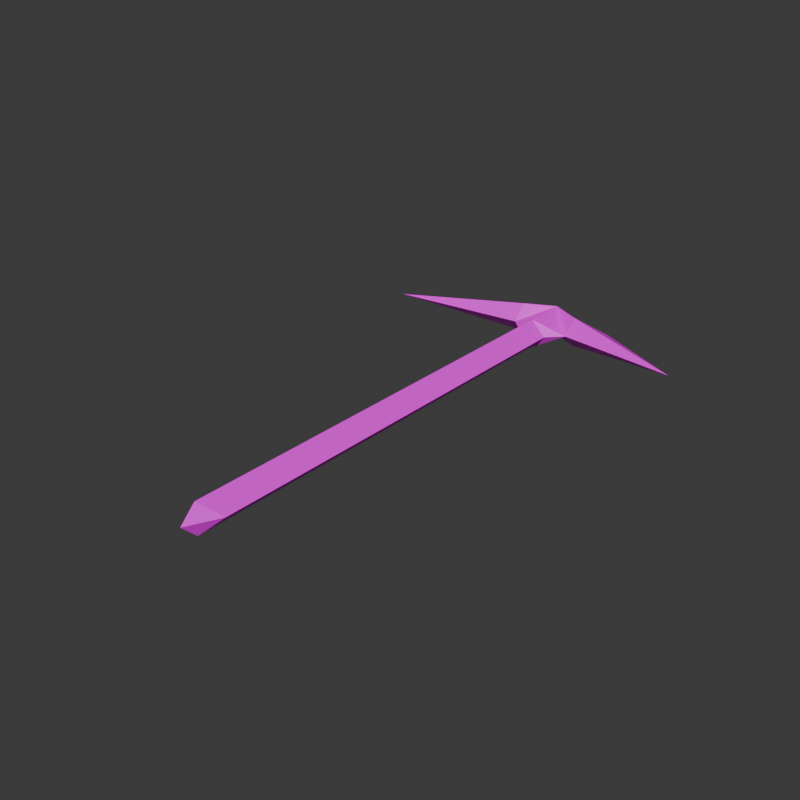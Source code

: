 # Source: Pickaxe.blend  (saved by Blender 4.3.34; exported with 4.5.12 LTS)
import bpy
from mathutils import Matrix  # noqa: F401  (used for matrix-valued properties, if any)

bpy.ops.wm.read_factory_settings(use_empty=True)
scene = bpy.context.scene
scene.name = 'Scene'

# ---- collections
col_collection = bpy.data.collections.new('Collection'); scene.collection.children.link(col_collection)

# ---- images (referenced by path relative to the original .blend; pixels are not part of the script)
import os
ASSET_DIR = os.environ.get("B2B_ASSET_DIR", "")  # directory of the original .blend (textures are referenced by path, not embedded)
HERE = os.path.dirname(os.path.abspath(__file__))  # packed textures are extracted next to this script under _unpacked/

def load_image(name, relpath, width, height, colorspace="sRGB"):
    """Load a texture the original file referenced (path relative to the .blend, or extracted next to this script)."""
    p = next((c for c in (os.path.join(HERE, relpath), os.path.join(ASSET_DIR, relpath)) if relpath and os.path.exists(c)), "")
    if p:
        img = bpy.data.images.load(p, check_existing=True)
        img.name = name
    else:  # same state as the original file: an image datablock whose file is absent (Cycles renders it pink)
        img = bpy.data.images.new(name, width, height)
        img.source = "FILE"
        img.filepath = "//" + (relpath or name)
    img.colorspace_settings.name = colorspace
    return img
img_tools_texture_png = load_image('Tools_Texture.png', 'Tools_Texture.png', 1024, 1024, 'sRGB')

# ---- materials (node trees are filled in below, after node groups)
mat_material_003 = bpy.data.materials.new('Material.003')
mat_material_003.alpha_threshold = 0.0
mat_material_003.roughness = 0.5
mat_material_003.line_color = (0.0, 0.0, 0.0, 1.0)

# ---- material node trees
mat_material_003.use_nodes = True; mat_material_003.node_tree.nodes.clear()
_N = mat_material_003.node_tree.nodes; _L = mat_material_003.node_tree.links
n0 = _N.new('ShaderNodeOutputMaterial'); n0.name = 'Material Output'; n0.location = (300, 300)
n1 = _N.new('ShaderNodeBsdfPrincipled'); n1.name = 'Principled BSDF'; n1.location = (10, 300)
n1.inputs[3].default_value = 1.45
n2 = _N.new('ShaderNodeTexImage'); n2.name = 'Image Texture'; n2.location = (-324, 172)
n2.image = img_tools_texture_png
n2.interpolation = 'Closest'
_L.new(n1.outputs[0], n0.inputs[0])
_L.new(n2.outputs[0], n1.inputs[0])
n0.is_active_output = True

# ---- world
world_world = bpy.data.worlds.new('World'); scene.world = world_world
world_world.use_nodes = True; world_world.node_tree.nodes.clear()
_N = world_world.node_tree.nodes; _L = world_world.node_tree.links
n0 = _N.new('ShaderNodeOutputWorld'); n0.name = 'World Output'; n0.location = (300, 300)
n1 = _N.new('ShaderNodeBackground'); n1.name = 'Background'; n1.location = (10, 300)
n1.inputs[0].default_value = (0.05088, 0.05088, 0.05088, 1.0)
_L.new(n1.outputs[0], n0.inputs[0])
n0.is_active_output = True
world_world.color = (0.05088, 0.05088, 0.05088)
world_world.sun_shadow_jitter_overblur = 0.0

# ---- meshes
me_cube_003 = bpy.data.meshes.new('Cube.003')
me_cube_003.from_pydata([(-0.2, 0.2, 0.3), (-0.2, 0.2, 0.1), (0.2, 0.2, 0.3), (0.0, 1.49e-08, 0.3), (0.0, 1.49e-08, 0.1), (0.2, 0.1, 0.2), (0.1, 1.49e-08, 0.2), (0.2, 0.2, 0.1), (0.0, -2.9, 0.3), (0.0, -2.9, 0.1), (0.1, -2.8, 0.2), (-0.1, 1.49e-08, 0.2), (-0.2, 0.1, 0.2), (-0.1, -2.8, 0.2), (0.0, -3.0, 0.2), (-1.1, 0.0, 0.2), (1.0, 0.0, 0.2), (0.4, 0.3, 0.2), (-0.4, 0.3, 0.2), (0.0, 0.3, 0.1), (0.0, 0.3, 0.3), (0.0, 0.4, 0.2)], [], [(7, 17, 16, 5), (19, 21, 17, 7), (6, 3, 8, 10), (12, 0, 15), (4, 6, 10, 9), (15, 0, 18), (21, 20, 2, 17), (11, 13, 8, 3), (20, 0, 12), (16, 2, 5), (17, 2, 16), (4, 9, 13, 11), (14, 13, 9), (8, 14, 10), (14, 9, 10), (8, 13, 14), (1, 15, 18), (12, 15, 1), (2, 20, 5), (18, 0, 20, 21), (5, 19, 7), (1, 19, 12), (5, 6, 4, 19), (1, 18, 21, 19), (5, 20, 3, 6), (19, 4, 11, 12), (11, 3, 20, 12)])
_uv = me_cube_003.uv_layers.new(name='UVMap')
_uv.uv.foreach_set('vector', [0.908, 0.7749, 0.8613, 0.7131, 0.9084, 0.5676, 0.9398, 0.7463, 0.8923, 0.8234, 0.8613, 0.805, 0.8613, 0.7131, 0.908, 0.7749, 0.2802, 0.0204, 0.326, 0.02048, 0.326, 0.9436, 0.2802, 0.9117, 0.7443, 0.9363, 0.7015, 0.9364, 0.6923, 0.7267, 0.0662, 0.9795, 0.0204, 0.9796, 0.0204, 0.08834, 0.0662, 0.05642, 0.7788, 0.9707, 0.7714, 0.7417, 0.8181, 0.8035, 0.6328, 0.572, 0.6638, 0.5537, 0.6794, 0.6022, 0.6326, 0.6639, 0.1528, 0.0204, 0.1528, 0.9117, 0.107, 0.9436, 0.107, 0.02048, 0.6923, 0.9965, 0.7015, 0.9364, 0.7443, 0.9363, 0.9809, 0.657, 0.9738, 0.8452, 0.931, 0.8435, 0.6326, 0.6639, 0.6794, 0.6022, 0.6794, 0.8095, 0.1936, 0.9795, 0.1936, 0.05642, 0.2394, 0.08834, 0.2394, 0.9796, 0.8166, 0.3599, 0.8393, 0.4278, 0.7935, 0.3959, 0.9213, 0.3933, 0.8981, 0.4293, 0.8755, 0.3613, 0.643, 0.3599, 0.6661, 0.3959, 0.6203, 0.4278, 0.7023, 0.3933, 0.7481, 0.3613, 0.7254, 0.4293, 0.6272, 0.9382, 0.6346, 0.7092, 0.6739, 0.8764, 0.6234, 0.6795, 0.5714, 0.889, 0.5806, 0.6793, 0.9738, 0.8452, 0.9809, 0.9055, 0.931, 0.8435, 0.8181, 0.8035, 0.7714, 0.7417, 0.7871, 0.6932, 0.8181, 0.7116, 0.9566, 0.6333, 0.9566, 0.5537, 0.9889, 0.6051, 0.5806, 0.6793, 0.5714, 0.6193, 0.6234, 0.6795, 0.7585, 0.8459, 0.7812, 0.8098, 0.827, 0.8098, 0.827, 0.9052, 0.6272, 0.9382, 0.6739, 0.8764, 0.6739, 0.9683, 0.6429, 0.9867, 0.6609, 0.8347, 0.7294, 0.7754, 0.7294, 0.8709, 0.6836, 0.8708, 0.6748, 0.7919, 0.6748, 0.6965, 0.7206, 0.6965, 0.7433, 0.7326, 0.8168, 0.789, 0.7709, 0.7891, 0.7709, 0.6936, 0.8394, 0.7529])
me_cube_003.materials.append(mat_material_003)
me_cube_003.use_mirror_vertex_groups = False
me_cube_003.update()

# ---- objects
ob_pickaxe = bpy.data.objects.new('Pickaxe', me_cube_003)

# ---- transforms, parenting, visibility, modifiers, constraints
ob_pickaxe.location = (-2.384e-07, 0.0, -0.1)
ob_pickaxe.lock_rotations_4d = False
ob_pickaxe.empty_display_type = 'ARROWS'
ob_pickaxe.lineart.crease_threshold = 0.0

# ---- collection membership
col_collection.objects.link(ob_pickaxe)

# ---- scene / render settings (as saved in the file)
scene.frame_start = 1; scene.frame_end = 80; scene.frame_set(0)
scene.render.engine = 'BLENDER_EEVEE_NEXT'
scene.render.image_settings.file_format = 'FFMPEG'
scene.render.resolution_x = 512
scene.render.resolution_y = 512
scene.render.film_transparent = True
scene.eevee.use_raytracing = True
bpy.context.view_layer.update()

# ---- added for rendering (the .blend has no active camera and no usable light): camera, sun
cam_auto = bpy.data.cameras.new('AutoCamera')
cam_auto.lens = 50.0
cam_auto.sensor_width = 36.0
cam_auto.clip_end = 1000.0
ob_auto_camera = bpy.data.objects.new('AutoCamera', cam_auto)
scene.collection.objects.link(ob_auto_camera)
ob_auto_camera.location = (3.65205, -5.74247, 3.06164)
ob_auto_camera.rotation_euler = (1.09748, -7.21219e-08, 0.694738)
scene.camera = ob_auto_camera
light_auto_sun = bpy.data.lights.new('AutoSun', 'SUN')
light_auto_sun.energy = 3.0
light_auto_sun.angle = 0.0523599
ob_auto_sun = bpy.data.objects.new('AutoSun', light_auto_sun)
scene.collection.objects.link(ob_auto_sun)
ob_auto_sun.rotation_euler = (0.872665, 0.174533, 0.523599)
bpy.context.view_layer.update()

